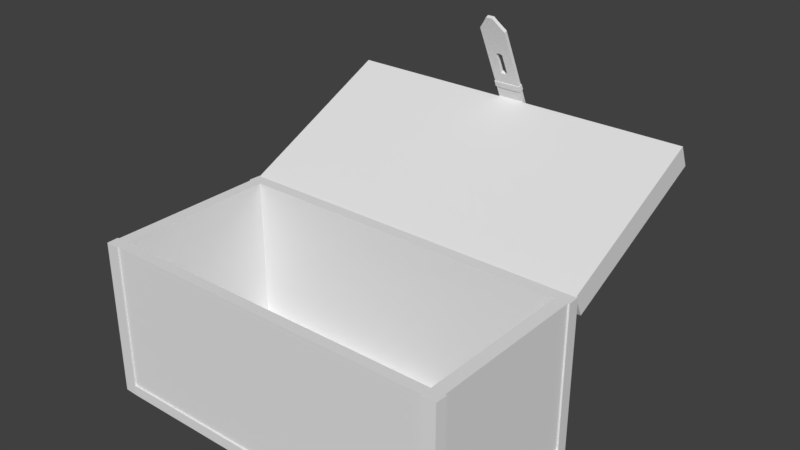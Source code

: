 # Source: YamashitaTreasure.blend  (saved by Blender 2.78.0; exported with 4.5.12 LTS)
import bpy
from mathutils import Matrix  # noqa: F401  (used for matrix-valued properties, if any)

bpy.ops.wm.read_factory_settings(use_empty=True)
scene = bpy.context.scene
scene.name = 'Scene'

# ---- collections
col_collection_1 = bpy.data.collections.new('Collection 1'); scene.collection.children.link(col_collection_1)

# ---- materials (node trees are filled in below, after node groups)
mat_material = bpy.data.materials.new('Material')
mat_material.alpha_threshold = 0.0
mat_material.use_transparent_shadow = False
mat_material.roughness = 0.5
mat_material.line_color = (0.0, 0.0, 0.0, 1.0)

# ---- material node trees

# ---- world
world_world = bpy.data.worlds.new('World'); scene.world = world_world
world_world.color = (0.05088, 0.05088, 0.05088)
world_world.use_sun_shadow = False
world_world.sun_shadow_jitter_overblur = 0.0
world_world.cycles.sampling_method = 'MANUAL'

# ---- meshes
me_cube_002 = bpy.data.meshes.new('Cube.002')
me_cube_002.from_pydata([(-0.298, -2.135, 6.222), (0.3064, -2.135, 6.222), (-0.298, -2.135, 8.222), (0.3064, -2.135, 8.222), (0.004186, -2.135, 5.915), (0.004186, -2.135, 8.222), (-0.298, -2.135, 7.81), (0.3064, -2.135, 7.81), (0.004186, -2.135, 7.81), (-0.298, -2.135, 7.666), (0.3064, -2.135, 7.666), (0.004186, -2.135, 7.666), (0.1553, -2.135, 6.026), (0.1553, -2.135, 8.222), (0.1553, -2.135, 7.81), (0.1553, -2.135, 7.666), (-0.1469, -2.135, 8.222), (-0.1469, -2.135, 6.026), (-0.1469, -2.135, 7.81), (-0.1469, -2.135, 7.666), (-0.07136, -2.135, 5.915), (-0.07136, -2.135, 8.222), (-0.07136, -2.135, 7.81), (-0.07136, -2.135, 7.666), (0.07974, -2.135, 8.222), (0.07974, -2.135, 7.81), (0.07974, -2.135, 7.666), (0.07974, -2.135, 5.915), (-0.298, -2.135, 7.383), (0.3064, -2.135, 7.383), (0.004186, -2.135, 7.41), (0.1553, -2.135, 7.383), (-0.1469, -2.135, 7.383), (-0.07136, -2.135, 7.383), (0.07974, -2.135, 7.383), (-0.298, -2.135, 6.868), (0.3064, -2.135, 6.868), (0.004186, -2.135, 6.835), (0.1553, -2.135, 6.868), (-0.1469, -2.135, 6.868), (-0.07136, -2.135, 6.868), (0.07974, -2.135, 6.868), (-0.298, -2.211, 6.222), (0.3064, -2.211, 6.222), (-0.298, -2.211, 8.222), (0.3064, -2.211, 8.222), (0.004186, -2.211, 5.915), (0.004186, -2.211, 8.222), (-0.298, -2.211, 7.81), (0.3064, -2.211, 7.81), (0.004186, -2.211, 7.81), (-0.298, -2.211, 7.666), (0.3064, -2.211, 7.666), (0.004186, -2.211, 7.666), (0.1553, -2.211, 6.026), (0.1553, -2.211, 8.222), (0.1553, -2.211, 7.81), (0.1553, -2.211, 7.666), (-0.1469, -2.211, 8.222), (-0.1469, -2.211, 6.026), (-0.1469, -2.211, 7.81), (-0.1469, -2.211, 7.666), (-0.07136, -2.211, 5.915), (-0.07136, -2.211, 8.222), (-0.07136, -2.211, 7.81), (-0.07136, -2.211, 7.666), (0.07974, -2.211, 8.222), (0.07974, -2.211, 7.81), (0.07974, -2.211, 7.666), (0.07974, -2.211, 5.915), (-0.298, -2.211, 7.383), (0.3064, -2.211, 7.383), (0.004186, -2.211, 7.41), (0.1553, -2.211, 7.383), (-0.1469, -2.211, 7.383), (-0.07136, -2.211, 7.383), (0.07974, -2.211, 7.383), (-0.298, -2.211, 6.868), (0.3064, -2.211, 6.868), (0.004186, -2.211, 6.835), (0.1553, -2.211, 6.868), (-0.1469, -2.211, 6.868), (-0.07136, -2.211, 6.868), (0.07974, -2.211, 6.868), (0.3192, -2.122, 7.666), (0.3192, -2.122, 7.81), (0.004186, -2.117, 7.666), (0.004186, -2.117, 7.81), (-0.1469, -2.117, 7.81), (-0.3108, -2.122, 7.81), (0.07974, -2.117, 7.81), (-0.3108, -2.122, 7.666), (0.07974, -2.117, 7.666), (-0.1469, -2.117, 7.666), (0.1553, -2.117, 7.81), (0.1553, -2.117, 7.666), (-0.07136, -2.117, 7.81), (-0.07136, -2.117, 7.666), (0.3192, -2.224, 7.666), (0.3192, -2.224, 7.81), (0.004186, -2.23, 7.666), (0.004186, -2.23, 7.81), (-0.1469, -2.23, 7.81), (-0.3108, -2.224, 7.81), (0.07974, -2.23, 7.81), (-0.3108, -2.224, 7.666), (0.07974, -2.23, 7.666), (-0.1469, -2.23, 7.666), (0.1553, -2.23, 7.81), (0.1553, -2.23, 7.666), (-0.07136, -2.23, 7.81), (-0.07136, -2.23, 7.666), (4.018, 1.894, 8.095), (4.018, -2.119, 8.095), (4.018, -1.892, 8.095), (4.018, 1.639, 8.095), (3.741, -1.892, 8.095), (3.741, 1.894, 8.095), (3.741, -2.119, 8.095), (3.741, 1.639, 8.095), (4.018, -1.892, 8.498), (4.018, -2.119, 8.498), (3.741, -1.892, 8.498), (4.018, 1.639, 8.498), (3.741, 1.894, 8.498), (3.741, -2.119, 8.498), (4.018, 1.894, 8.498), (3.741, 1.639, 8.498), (4.018, -1.892, 8.631), (4.018, -2.119, 8.631), (3.741, -1.892, 8.631), (4.018, 1.639, 8.631), (3.741, 1.894, 8.631), (3.741, -2.119, 8.631), (4.018, 1.894, 8.631), (3.741, 1.639, 8.631), (-4.018, 1.894, 8.095), (-4.018, -2.119, 8.095), (0.0, -1.892, 8.095), (-4.018, -1.892, 8.095), (0.0, 1.894, 8.095), (0.0, -2.119, 8.095), (-4.018, 1.639, 8.095), (0.0, 1.639, 8.095), (-3.741, -1.892, 8.095), (-3.741, 1.894, 8.095), (-3.741, -2.119, 8.095), (-3.741, 1.639, 8.095), (-4.018, -1.892, 8.498), (-4.018, -2.119, 8.498), (-3.741, -1.892, 8.498), (0.0, -1.892, 8.498), (0.0, -2.119, 8.498), (-4.018, 1.639, 8.498), (-3.741, 1.894, 8.498), (0.0, 1.894, 8.498), (-3.741, -2.119, 8.498), (0.0, 1.639, 8.498), (-4.018, 1.894, 8.498), (-3.741, 1.639, 8.498), (-4.018, -1.892, 8.631), (-4.018, -2.119, 8.631), (-3.741, -1.892, 8.631), (0.0, -1.892, 8.631), (0.0, -2.119, 8.631), (-4.018, 1.639, 8.631), (-3.741, 1.894, 8.631), (0.0, 1.894, 8.631), (-3.741, -2.119, 8.631), (0.0, 1.639, 8.631), (-4.018, 1.894, 8.631), (-3.741, 1.639, 8.631), (0.0, -2.119, 8.219), (3.741, -2.119, 8.219), (4.018, -2.119, 8.219), (4.018, -1.892, 8.219), (4.018, 1.639, 8.219), (4.018, 1.894, 8.219), (3.741, 1.894, 8.219), (0.0, 1.894, 8.219), (-3.741, -2.119, 8.219), (-4.018, -2.119, 8.219), (-4.018, -1.892, 8.219), (-4.018, 1.639, 8.219), (-4.018, 1.894, 8.219), (-3.741, 1.894, 8.219), (0.3057, -1.892, 8.095), (0.3057, 1.894, 8.095), (0.3057, -2.119, 8.095), (0.3057, 1.639, 8.095), (0.3057, -1.892, 8.498), (0.3057, 1.894, 8.498), (0.3057, -2.119, 8.498), (0.3057, 1.639, 8.498), (0.3057, -1.892, 8.631), (0.3057, 1.894, 8.631), (0.3057, -2.119, 8.631), (0.3057, 1.639, 8.631), (0.3057, 1.894, 8.219), (0.3057, -2.119, 8.219), (-0.2967, -1.892, 8.095), (-0.2967, 1.894, 8.095), (-0.2967, -2.119, 8.095), (-0.2967, 1.639, 8.095), (-0.2967, -1.892, 8.498), (-0.2967, 1.894, 8.498), (-0.2967, -2.119, 8.498), (-0.2967, 1.639, 8.498), (-0.2967, -1.892, 8.631), (-0.2967, 1.894, 8.631), (-0.2967, -2.119, 8.631), (-0.2967, 1.639, 8.631), (-0.2967, 1.894, 8.219), (-0.2967, -2.119, 8.219), (0.3064, -2.135, 8.093), (0.004186, -2.135, 8.093), (-0.298, -2.135, 8.093), (0.1553, -2.135, 8.093), (-0.1469, -2.135, 8.093), (-0.07136, -2.135, 8.093), (0.07974, -2.135, 8.093), (0.3064, -2.211, 8.093), (0.004186, -2.211, 8.093), (-0.298, -2.211, 8.093), (0.1553, -2.211, 8.093), (-0.1469, -2.211, 8.093), (-0.07136, -2.211, 8.093), (0.07974, -2.211, 8.093)], [], [(7, 49, 99, 85), (65, 53, 100, 111), (31, 15, 10, 29), (33, 23, 11, 30), (34, 26, 15, 31), (6, 18, 88, 89), (28, 9, 19, 32), (57, 52, 98, 109), (32, 19, 23, 33), (50, 64, 110, 101), (49, 56, 108, 99), (30, 11, 26, 34), (39, 32, 33, 40), (35, 28, 32, 39), (41, 34, 31, 38), (38, 31, 29, 36), (12, 38, 36, 1), (20, 40, 37, 4), (27, 41, 38, 12), (0, 35, 39, 17), (17, 39, 40, 20), (4, 37, 41, 27), (224, 221, 45, 55), (226, 222, 47, 63), (48, 6, 89, 103), (11, 23, 97, 86), (73, 71, 52, 57), (75, 72, 53, 65), (76, 73, 57, 68), (10, 15, 95, 84), (227, 224, 55, 66), (70, 74, 61, 51), (22, 8, 87, 96), (223, 225, 58, 44), (74, 75, 65, 61), (51, 61, 107, 105), (225, 226, 63, 58), (222, 227, 66, 47), (14, 7, 85, 94), (72, 76, 68, 53), (81, 82, 75, 74), (77, 81, 74, 70), (83, 80, 73, 76), (80, 78, 71, 73), (54, 43, 78, 80), (62, 46, 79, 82), (69, 54, 80, 83), (42, 59, 81, 77), (59, 62, 82, 81), (46, 69, 83, 79), (28, 35, 77, 70), (27, 12, 54, 69), (20, 4, 46, 62), (17, 20, 62, 59), (1, 36, 78, 43), (3, 13, 55, 45), (9, 28, 70, 51), (24, 5, 47, 66), (5, 21, 63, 47), (36, 29, 71, 78), (216, 6, 48, 223), (53, 68, 106, 100), (40, 33, 75, 82), (34, 41, 83, 76), (21, 16, 58, 63), (30, 34, 76, 72), (13, 24, 66, 55), (37, 40, 82, 79), (0, 17, 59, 42), (9, 51, 105, 91), (29, 10, 52, 71), (35, 0, 42, 77), (4, 27, 69, 46), (12, 1, 43, 54), (33, 30, 72, 75), (41, 37, 79, 83), (214, 3, 45, 221), (16, 2, 44, 58), (97, 96, 87, 86), (95, 94, 85, 84), (92, 90, 94, 95), (91, 89, 88, 93), (93, 88, 96, 97), (86, 87, 90, 92), (111, 100, 101, 110), (109, 98, 99, 108), (106, 109, 108, 104), (105, 107, 102, 103), (107, 111, 110, 102), (100, 106, 104, 101), (84, 85, 99, 98), (89, 91, 105, 103), (8, 25, 90, 87), (52, 10, 84, 98), (25, 14, 94, 90), (18, 22, 96, 88), (60, 48, 103, 102), (15, 26, 92, 95), (23, 19, 93, 97), (67, 50, 101, 104), (26, 11, 86, 92), (56, 67, 104, 108), (64, 60, 102, 110), (19, 9, 91, 93), (68, 57, 109, 106), (61, 65, 111, 107), (187, 189, 143, 140), (189, 186, 138, 143), (186, 188, 141, 138), (114, 113, 118, 116), (115, 114, 116, 119), (112, 115, 119, 117), (120, 123, 131, 128), (193, 157, 151, 190), (193, 127, 135, 197), (125, 121, 129, 133), (192, 125, 133, 196), (127, 122, 130, 135), (199, 192, 152, 172), (174, 121, 125, 173), (176, 123, 120, 175), (175, 120, 121, 174), (177, 126, 123, 176), (198, 191, 124, 178), (178, 124, 126, 177), (195, 167, 169, 197), (194, 163, 164, 196), (128, 130, 133, 129), (131, 135, 130, 128), (134, 132, 135, 131), (121, 120, 128, 129), (123, 126, 134, 131), (191, 155, 167, 195), (126, 124, 132, 134), (190, 151, 163, 194), (201, 140, 143, 203), (203, 143, 138, 200), (200, 138, 141, 202), (139, 144, 146, 137), (142, 147, 144, 139), (136, 145, 147, 142), (148, 160, 165, 153), (207, 204, 151, 157), (207, 211, 171, 159), (156, 168, 161, 149), (206, 210, 168, 156), (159, 171, 162, 150), (213, 172, 152, 206), (181, 180, 156, 149), (183, 182, 148, 153), (182, 181, 149, 148), (184, 183, 153, 158), (212, 185, 154, 205), (185, 184, 158, 154), (209, 211, 169, 167), (208, 210, 164, 163), (160, 161, 168, 162), (165, 160, 162, 171), (170, 165, 171, 166), (149, 161, 160, 148), (153, 165, 170, 158), (205, 209, 167, 155), (158, 170, 166, 154), (204, 208, 163, 151), (145, 136, 184, 185), (201, 145, 185, 212), (136, 142, 183, 184), (139, 137, 181, 182), (142, 139, 182, 183), (137, 146, 180, 181), (2, 216, 223, 44), (117, 178, 177, 112), (187, 198, 178, 117), (112, 177, 176, 115), (114, 175, 174, 113), (115, 176, 175, 114), (113, 174, 173, 118), (7, 214, 221, 49), (118, 173, 199, 188), (140, 179, 198, 187), (122, 190, 194, 130), (124, 191, 195, 132), (130, 194, 196, 133), (132, 195, 197, 135), (179, 155, 191, 198), (173, 125, 192, 199), (152, 192, 196, 164), (157, 193, 197, 169), (127, 193, 190, 122), (116, 118, 188, 186), (119, 116, 186, 189), (117, 119, 189, 187), (146, 202, 213, 180), (140, 201, 212, 179), (150, 162, 208, 204), (154, 166, 209, 205), (162, 168, 210, 208), (166, 171, 211, 209), (179, 212, 205, 155), (180, 213, 206, 156), (152, 164, 210, 206), (157, 169, 211, 207), (159, 150, 204, 207), (144, 200, 202, 146), (147, 203, 200, 144), (145, 201, 203, 147), (50, 67, 227, 222), (60, 64, 226, 225), (48, 60, 225, 223), (67, 56, 224, 227), (64, 50, 222, 226), (56, 49, 221, 224), (8, 215, 220, 25), (18, 218, 219, 22), (6, 216, 218, 18), (25, 220, 217, 14), (22, 219, 215, 8), (14, 217, 214, 7), (16, 21, 5, 24, 13, 3, 199, 172, 213, 2), (214, 188, 199, 3), (188, 214, 217, 220, 215, 219, 218, 216, 202, 141), (202, 216, 2, 213)])
_uv = me_cube_002.uv_layers.new(name='UVMap')
_uv.uv.foreach_set('vector', [0.5859, 0.5979, 0.5874, 0.6011, 0.587, 0.6021, 0.5852, 0.598, 0.7728, 0.5828, 0.7728, 0.5797, 0.7736, 0.5797, 0.7736, 0.5828, 0.5653, 0.5909, 0.5786, 0.5903, 0.5801, 0.5973, 0.5655, 0.5974, 0.5646, 0.5789, 0.5786, 0.5799, 0.5786, 0.5833, 0.5663, 0.5833, 0.5651, 0.5877, 0.5785, 0.5868, 0.5786, 0.5903, 0.5653, 0.5909, 0.5863, 0.5699, 0.5873, 0.5767, 0.5866, 0.5768, 0.5856, 0.5699, 0.5657, 0.5696, 0.5805, 0.569, 0.5787, 0.5765, 0.565, 0.5759, 0.7728, 0.5733, 0.773, 0.567, 0.7735, 0.5664, 0.7736, 0.5734, 0.565, 0.5759, 0.5787, 0.5765, 0.5786, 0.5799, 0.5646, 0.5789, 0.7804, 0.5797, 0.7804, 0.5828, 0.7796, 0.5828, 0.7796, 0.5797, 0.7802, 0.567, 0.7804, 0.5733, 0.7796, 0.5733, 0.7797, 0.5664, 0.5663, 0.5833, 0.5786, 0.5833, 0.5785, 0.5868, 0.5651, 0.5877, 0.5451, 0.5754, 0.565, 0.5759, 0.5646, 0.5789, 0.5452, 0.5784, 0.5447, 0.5689, 0.5657, 0.5696, 0.565, 0.5759, 0.5451, 0.5754, 0.5457, 0.5875, 0.5651, 0.5877, 0.5653, 0.5909, 0.5454, 0.5903, 0.5454, 0.5903, 0.5653, 0.5909, 0.5655, 0.5974, 0.5448, 0.597, 0.5088, 0.5891, 0.5454, 0.5903, 0.5448, 0.597, 0.5172, 0.5953, 0.5053, 0.5806, 0.5452, 0.5784, 0.5437, 0.583, 0.5051, 0.5833, 0.5054, 0.5858, 0.5457, 0.5875, 0.5454, 0.5903, 0.5088, 0.5891, 0.5176, 0.5707, 0.5447, 0.5689, 0.5451, 0.5754, 0.5087, 0.5773, 0.5087, 0.5773, 0.5451, 0.5754, 0.5452, 0.5784, 0.5053, 0.5806, 0.5051, 0.5833, 0.5437, 0.583, 0.5457, 0.5875, 0.5054, 0.5858, 0.7923, 0.5732, 0.7922, 0.5669, 0.7977, 0.5668, 0.7977, 0.5732, 0.7923, 0.5828, 0.7923, 0.5796, 0.7977, 0.5796, 0.7977, 0.5828, 0.5879, 0.566, 0.5863, 0.5699, 0.5856, 0.5699, 0.5876, 0.5653, 0.5786, 0.5833, 0.5786, 0.5799, 0.5794, 0.5799, 0.5794, 0.5834, 0.761, 0.5733, 0.761, 0.5669, 0.773, 0.567, 0.7728, 0.5733, 0.761, 0.5829, 0.7621, 0.5797, 0.7728, 0.5797, 0.7728, 0.5828, 0.761, 0.5765, 0.761, 0.5733, 0.7728, 0.5733, 0.7728, 0.5765, 0.5801, 0.5973, 0.5786, 0.5903, 0.5793, 0.5903, 0.5808, 0.5974, 0.7923, 0.5764, 0.7923, 0.5732, 0.7977, 0.5732, 0.7977, 0.5764, 0.761, 0.5925, 0.761, 0.5861, 0.7729, 0.586, 0.773, 0.5924, 0.5872, 0.5801, 0.5872, 0.5835, 0.5864, 0.5835, 0.5864, 0.5801, 0.7923, 0.5924, 0.7923, 0.586, 0.7977, 0.586, 0.7977, 0.5924, 0.761, 0.5861, 0.761, 0.5829, 0.7728, 0.5828, 0.7729, 0.586, 0.773, 0.5924, 0.7729, 0.586, 0.7736, 0.586, 0.7735, 0.5929, 0.7923, 0.586, 0.7923, 0.5828, 0.7977, 0.5828, 0.7977, 0.586, 0.7923, 0.5796, 0.7923, 0.5764, 0.7977, 0.5764, 0.7977, 0.5796, 0.5873, 0.5903, 0.5859, 0.5979, 0.5852, 0.598, 0.5865, 0.5903, 0.7621, 0.5797, 0.761, 0.5765, 0.7728, 0.5765, 0.7728, 0.5797, 0.7392, 0.5861, 0.7392, 0.5829, 0.761, 0.5829, 0.761, 0.5861, 0.7392, 0.5925, 0.7392, 0.5861, 0.761, 0.5861, 0.761, 0.5925, 0.7392, 0.5765, 0.7392, 0.5733, 0.761, 0.5733, 0.761, 0.5765, 0.7392, 0.5733, 0.7391, 0.567, 0.761, 0.5669, 0.761, 0.5733, 0.7035, 0.5734, 0.7118, 0.567, 0.7391, 0.567, 0.7392, 0.5733, 0.6989, 0.583, 0.6989, 0.5798, 0.7378, 0.5797, 0.7392, 0.5829, 0.6989, 0.5766, 0.7035, 0.5734, 0.7392, 0.5733, 0.7392, 0.5765, 0.7119, 0.5926, 0.7036, 0.5862, 0.7392, 0.5861, 0.7392, 0.5925, 0.7036, 0.5862, 0.6989, 0.583, 0.7392, 0.5829, 0.7392, 0.5861, 0.6989, 0.5798, 0.6989, 0.5766, 0.7392, 0.5765, 0.7378, 0.5797, 0.5657, 0.5696, 0.5447, 0.5689, 0.5446, 0.5655, 0.5657, 0.5662, 0.5054, 0.5858, 0.5088, 0.5891, 0.5066, 0.5917, 0.5026, 0.5872, 0.5053, 0.5806, 0.5051, 0.5833, 0.5017, 0.5834, 0.5022, 0.5797, 0.5087, 0.5773, 0.5053, 0.5806, 0.5022, 0.5797, 0.5062, 0.5746, 0.5172, 0.5953, 0.5448, 0.597, 0.5447, 0.6002, 0.5161, 0.5985, 0.6048, 0.5942, 0.6057, 0.5896, 0.6088, 0.5903, 0.607, 0.5963, 0.5805, 0.569, 0.5657, 0.5696, 0.5657, 0.5662, 0.5791, 0.5654, 0.6062, 0.5865, 0.6068, 0.5835, 0.61, 0.5835, 0.6095, 0.587, 0.6068, 0.5835, 0.6063, 0.5803, 0.6098, 0.5799, 0.61, 0.5835, 0.5448, 0.597, 0.5655, 0.5974, 0.5655, 0.6004, 0.5447, 0.6002, 0.6004, 0.5712, 0.5863, 0.5699, 0.5879, 0.566, 0.6013, 0.5681, 0.7728, 0.5797, 0.7728, 0.5765, 0.7736, 0.5765, 0.7736, 0.5797, 0.5452, 0.5784, 0.5646, 0.5789, 0.5622, 0.5815, 0.5481, 0.5806, 0.5651, 0.5877, 0.5457, 0.5875, 0.548, 0.5849, 0.5621, 0.5855, 0.6063, 0.5803, 0.6059, 0.577, 0.6092, 0.5764, 0.6098, 0.5799, 0.5663, 0.5833, 0.5651, 0.5877, 0.5621, 0.5855, 0.563, 0.5835, 0.6057, 0.5896, 0.6062, 0.5865, 0.6095, 0.587, 0.6088, 0.5903, 0.5437, 0.583, 0.5452, 0.5784, 0.5481, 0.5806, 0.5472, 0.5827, 0.5176, 0.5707, 0.5087, 0.5773, 0.5062, 0.5746, 0.5163, 0.5675, 0.5805, 0.569, 0.5791, 0.5654, 0.5796, 0.5644, 0.5812, 0.569, 0.5655, 0.5974, 0.5801, 0.5973, 0.5788, 0.6014, 0.5655, 0.6004, 0.5447, 0.5689, 0.5176, 0.5707, 0.5163, 0.5675, 0.5446, 0.5655, 0.5051, 0.5833, 0.5054, 0.5858, 0.5026, 0.5872, 0.5017, 0.5834, 0.5088, 0.5891, 0.5172, 0.5953, 0.5161, 0.5985, 0.5066, 0.5917, 0.5646, 0.5789, 0.5663, 0.5833, 0.563, 0.5835, 0.5622, 0.5815, 0.5457, 0.5875, 0.5437, 0.583, 0.5472, 0.5827, 0.548, 0.5849, 0.6003, 0.5952, 0.6048, 0.5942, 0.607, 0.5963, 0.6012, 0.5987, 0.6059, 0.577, 0.6049, 0.5721, 0.6068, 0.5699, 0.6092, 0.5764, 0.5794, 0.5799, 0.5864, 0.5801, 0.5864, 0.5835, 0.5794, 0.5834, 0.5793, 0.5903, 0.5865, 0.5903, 0.5852, 0.598, 0.5808, 0.5974, 0.5794, 0.5868, 0.5864, 0.5869, 0.5865, 0.5903, 0.5793, 0.5903, 0.5812, 0.569, 0.5856, 0.5699, 0.5866, 0.5768, 0.5795, 0.5765, 0.5795, 0.5765, 0.5866, 0.5768, 0.5864, 0.5801, 0.5794, 0.5799, 0.5794, 0.5834, 0.5864, 0.5835, 0.5864, 0.5869, 0.5794, 0.5868, 0.7736, 0.5828, 0.7736, 0.5797, 0.7796, 0.5797, 0.7796, 0.5828, 0.7736, 0.5734, 0.7735, 0.5664, 0.7797, 0.5664, 0.7796, 0.5733, 0.7736, 0.5765, 0.7736, 0.5734, 0.7796, 0.5733, 0.7796, 0.5765, 0.7735, 0.5929, 0.7736, 0.586, 0.7796, 0.586, 0.7797, 0.5929, 0.7736, 0.586, 0.7736, 0.5828, 0.7796, 0.5828, 0.7796, 0.586, 0.7736, 0.5797, 0.7736, 0.5765, 0.7796, 0.5765, 0.7796, 0.5797, 0.5808, 0.5974, 0.5852, 0.598, 0.587, 0.6021, 0.5791, 0.6021, 0.5856, 0.5699, 0.5812, 0.569, 0.5796, 0.5644, 0.5876, 0.5653, 0.5872, 0.5835, 0.5872, 0.5869, 0.5864, 0.5869, 0.5864, 0.5835, 0.5788, 0.6014, 0.5801, 0.5973, 0.5808, 0.5974, 0.5791, 0.6021, 0.5872, 0.5869, 0.5873, 0.5903, 0.5865, 0.5903, 0.5864, 0.5869, 0.5873, 0.5767, 0.5872, 0.5801, 0.5864, 0.5801, 0.5866, 0.5768, 0.7804, 0.586, 0.7803, 0.5924, 0.7797, 0.5929, 0.7796, 0.586, 0.5786, 0.5903, 0.5785, 0.5868, 0.5794, 0.5868, 0.5793, 0.5903, 0.5786, 0.5799, 0.5787, 0.5765, 0.5795, 0.5765, 0.5794, 0.5799, 0.7804, 0.5765, 0.7804, 0.5797, 0.7796, 0.5797, 0.7796, 0.5765, 0.5785, 0.5868, 0.5786, 0.5833, 0.5794, 0.5834, 0.5794, 0.5868, 0.7804, 0.5733, 0.7804, 0.5765, 0.7796, 0.5765, 0.7796, 0.5733, 0.7804, 0.5828, 0.7804, 0.586, 0.7796, 0.586, 0.7796, 0.5828, 0.5787, 0.5765, 0.5805, 0.569, 0.5812, 0.569, 0.5795, 0.5765, 0.7728, 0.5765, 0.7728, 0.5733, 0.7736, 0.5734, 0.7736, 0.5765, 0.7729, 0.586, 0.7728, 0.5828, 0.7736, 0.5828, 0.7736, 0.586, 0.2825, 0.7834, 0.2932, 0.7833, 0.2933, 0.7962, 0.2825, 0.7963, 0.2932, 0.7833, 0.4424, 0.7825, 0.4424, 0.7954, 0.2933, 0.7962, 0.4424, 0.7825, 0.452, 0.7825, 0.452, 0.7954, 0.4424, 0.7954, 0.4415, 0.6257, 0.4511, 0.6257, 0.4512, 0.6374, 0.4416, 0.6374, 0.2924, 0.6265, 0.4415, 0.6257, 0.4416, 0.6374, 0.2924, 0.6382, 0.2816, 0.6266, 0.2924, 0.6265, 0.2924, 0.6382, 0.2817, 0.6383, 0.8004, 0.7575, 0.6522, 0.7572, 0.6523, 0.7519, 0.8004, 0.7518, 0.2616, 0.7593, 0.2616, 0.7722, 0.1124, 0.7722, 0.1124, 0.7593, 0.7692, 0.901, 0.9151, 0.901, 0.9151, 0.9067, 0.7692, 0.9067, 0.9211, 0.8446, 0.931, 0.8452, 0.93, 0.8493, 0.9211, 0.8497, 0.7762, 0.8448, 0.9211, 0.8446, 0.9211, 0.8497, 0.7762, 0.8504, 0.6494, 0.7347, 0.8004, 0.7343, 0.8004, 0.74, 0.6495, 0.7404, 0.7762, 0.8329, 0.7762, 0.8448, 0.7631, 0.8448, 0.7631, 0.8329, 0.9336, 0.8349, 0.931, 0.8452, 0.9211, 0.8446, 0.9221, 0.8331, 0.6507, 0.769, 0.6522, 0.7572, 0.8004, 0.7575, 0.8004, 0.7694, 0.9431, 0.8374, 0.9395, 0.8495, 0.931, 0.8452, 0.9336, 0.8349, 0.6397, 0.7668, 0.6429, 0.7566, 0.6522, 0.7572, 0.6507, 0.769, 0.7692, 0.935, 0.7692, 0.9232, 0.9151, 0.9232, 0.9151, 0.935, 0.6278, 0.7625, 0.6328, 0.7498, 0.6429, 0.7566, 0.6397, 0.7668, 0.7692, 0.9175, 0.7562, 0.9175, 0.7562, 0.9067, 0.7692, 0.9067, 0.7762, 0.8601, 0.7631, 0.8601, 0.7631, 0.8504, 0.7762, 0.8504, 0.9354, 0.855, 0.9232, 0.8599, 0.9211, 0.8497, 0.93, 0.8493, 0.6523, 0.7519, 0.6495, 0.7404, 0.8004, 0.74, 0.8004, 0.7518, 0.6441, 0.7526, 0.638, 0.7443, 0.6495, 0.7404, 0.6523, 0.7519, 0.931, 0.8452, 0.9395, 0.8495, 0.9354, 0.855, 0.93, 0.8493, 0.6522, 0.7572, 0.6429, 0.7566, 0.6441, 0.7526, 0.6523, 0.7519, 0.7692, 0.9232, 0.7562, 0.9232, 0.7562, 0.9175, 0.7692, 0.9175, 0.6429, 0.7566, 0.6328, 0.7498, 0.638, 0.7443, 0.6441, 0.7526, 0.7762, 0.8658, 0.7631, 0.8658, 0.7631, 0.8601, 0.7762, 0.8601, 0.2826, 0.8088, 0.2825, 0.7963, 0.2933, 0.7962, 0.2934, 0.8088, 0.2934, 0.8088, 0.2933, 0.7962, 0.4424, 0.7954, 0.4425, 0.808, 0.4425, 0.808, 0.4424, 0.7954, 0.452, 0.7954, 0.4521, 0.8079, 0.4434, 0.9651, 0.4433, 0.9534, 0.4529, 0.9534, 0.453, 0.9651, 0.2942, 0.9659, 0.2942, 0.9542, 0.4433, 0.9534, 0.4434, 0.9651, 0.2835, 0.966, 0.2834, 0.9543, 0.2942, 0.9542, 0.2942, 0.9659, 0.635, 0.6757, 0.6349, 0.6701, 0.784, 0.6674, 0.7841, 0.673, 0.2616, 0.7847, 0.1124, 0.7847, 0.1124, 0.7722, 0.2616, 0.7722, 0.7436, 0.901, 0.7436, 0.9067, 0.5972, 0.907, 0.5972, 0.9013, 0.6051, 0.8446, 0.6052, 0.8498, 0.5963, 0.8493, 0.5953, 0.8452, 0.7505, 0.8448, 0.7505, 0.8504, 0.6052, 0.8498, 0.6051, 0.8446, 0.7837, 0.65, 0.7838, 0.6557, 0.6347, 0.6584, 0.6346, 0.6527, 0.7505, 0.8329, 0.7631, 0.8329, 0.7631, 0.8448, 0.7505, 0.8448, 0.5926, 0.8349, 0.6042, 0.8331, 0.6051, 0.8446, 0.5953, 0.8452, 0.7844, 0.6848, 0.6353, 0.6875, 0.635, 0.6757, 0.7841, 0.673, 0.5832, 0.8374, 0.5926, 0.8349, 0.5953, 0.8452, 0.5868, 0.8495, 0.5862, 0.9322, 0.575, 0.9279, 0.5812, 0.9158, 0.5894, 0.9219, 0.7436, 0.935, 0.5979, 0.9345, 0.5995, 0.9231, 0.7436, 0.9231, 0.5979, 0.9345, 0.5862, 0.9322, 0.5894, 0.9219, 0.5995, 0.9231, 0.7436, 0.9175, 0.7436, 0.9067, 0.7562, 0.9067, 0.7562, 0.9175, 0.7505, 0.8601, 0.7505, 0.8504, 0.7631, 0.8504, 0.7631, 0.8601, 0.5908, 0.855, 0.5963, 0.8493, 0.6052, 0.8498, 0.6031, 0.8599, 0.784, 0.6674, 0.6349, 0.6701, 0.6347, 0.6584, 0.7838, 0.6557, 0.5912, 0.9184, 0.5852, 0.9111, 0.5972, 0.907, 0.5995, 0.9173, 0.5953, 0.8452, 0.5963, 0.8493, 0.5908, 0.855, 0.5868, 0.8495, 0.5812, 0.9158, 0.5852, 0.9111, 0.5912, 0.9184, 0.5894, 0.9219, 0.7436, 0.9231, 0.7436, 0.9175, 0.7562, 0.9175, 0.7562, 0.9232, 0.5894, 0.9219, 0.5912, 0.9184, 0.5995, 0.9173, 0.5995, 0.9231, 0.7505, 0.8658, 0.7505, 0.8601, 0.7631, 0.8601, 0.7631, 0.8658, 0.5974, 0.9399, 0.5847, 0.9377, 0.5862, 0.9322, 0.5979, 0.9345, 0.7436, 0.9403, 0.5974, 0.9399, 0.5979, 0.9345, 0.7436, 0.935, 0.5847, 0.9377, 0.573, 0.9336, 0.575, 0.9279, 0.5862, 0.9322, 0.5818, 0.8321, 0.5915, 0.8296, 0.5926, 0.8349, 0.5832, 0.8374, 0.7845, 0.6901, 0.6353, 0.6928, 0.6353, 0.6875, 0.7844, 0.6848, 0.5915, 0.8296, 0.6037, 0.8278, 0.6042, 0.8331, 0.5926, 0.8349, 0.6049, 0.5721, 0.6004, 0.5712, 0.6013, 0.5681, 0.6068, 0.5699, 0.6258, 0.768, 0.6278, 0.7625, 0.6397, 0.7668, 0.6382, 0.7723, 0.7692, 0.9403, 0.7692, 0.935, 0.9151, 0.935, 0.9151, 0.9403, 0.6382, 0.7723, 0.6397, 0.7668, 0.6507, 0.769, 0.65, 0.7745, 0.9445, 0.8321, 0.9431, 0.8374, 0.9336, 0.8349, 0.9347, 0.8296, 0.65, 0.7745, 0.6507, 0.769, 0.8004, 0.7694, 0.8004, 0.7747, 0.9347, 0.8296, 0.9336, 0.8349, 0.9221, 0.8331, 0.9226, 0.8277, 0.5859, 0.5979, 0.6003, 0.5952, 0.6012, 0.5987, 0.5874, 0.6011, 0.9226, 0.8277, 0.9221, 0.8331, 0.7762, 0.8329, 0.7762, 0.8276, 0.7562, 0.9403, 0.7562, 0.935, 0.7692, 0.935, 0.7692, 0.9403, 0.9232, 0.8656, 0.7762, 0.8658, 0.7762, 0.8601, 0.9232, 0.8599, 0.9151, 0.9232, 0.7692, 0.9232, 0.7692, 0.9175, 0.9151, 0.9175, 0.9232, 0.8599, 0.7762, 0.8601, 0.7762, 0.8504, 0.9211, 0.8497, 0.9151, 0.9175, 0.7692, 0.9175, 0.7692, 0.9067, 0.9151, 0.9067, 0.7562, 0.935, 0.7562, 0.9232, 0.7692, 0.9232, 0.7692, 0.935, 0.9221, 0.8331, 0.9211, 0.8446, 0.7762, 0.8448, 0.7762, 0.8329, 0.7631, 0.8448, 0.7762, 0.8448, 0.7762, 0.8504, 0.7631, 0.8504, 0.7562, 0.901, 0.7692, 0.901, 0.7692, 0.9067, 0.7562, 0.9067, 0.2616, 0.6142, 0.2616, 0.7593, 0.1124, 0.7593, 0.1124, 0.6142, 0.4416, 0.6374, 0.4512, 0.6374, 0.452, 0.7825, 0.4424, 0.7825, 0.2924, 0.6382, 0.4416, 0.6374, 0.4424, 0.7825, 0.2932, 0.7833, 0.2817, 0.6383, 0.2924, 0.6382, 0.2932, 0.7833, 0.2825, 0.7834, 0.6037, 0.8278, 0.7505, 0.8276, 0.7505, 0.8329, 0.6042, 0.8331, 0.7562, 0.9403, 0.7436, 0.9403, 0.7436, 0.935, 0.7562, 0.935, 0.6031, 0.8656, 0.6031, 0.8599, 0.7505, 0.8601, 0.7505, 0.8658, 0.5995, 0.9231, 0.5995, 0.9173, 0.7436, 0.9175, 0.7436, 0.9231, 0.6031, 0.8599, 0.6052, 0.8498, 0.7505, 0.8504, 0.7505, 0.8601, 0.5995, 0.9173, 0.5972, 0.907, 0.7436, 0.9067, 0.7436, 0.9175, 0.7562, 0.935, 0.7436, 0.935, 0.7436, 0.9231, 0.7562, 0.9232, 0.6042, 0.8331, 0.7505, 0.8329, 0.7505, 0.8448, 0.6051, 0.8446, 0.7631, 0.8448, 0.7631, 0.8504, 0.7505, 0.8504, 0.7505, 0.8448, 0.7562, 0.901, 0.7562, 0.9067, 0.7436, 0.9067, 0.7436, 0.901, 0.2616, 0.9302, 0.1124, 0.9302, 0.1124, 0.7847, 0.2616, 0.7847, 0.4433, 0.9534, 0.4425, 0.808, 0.4521, 0.8079, 0.4529, 0.9534, 0.2942, 0.9542, 0.2934, 0.8088, 0.4425, 0.808, 0.4433, 0.9534, 0.2834, 0.9543, 0.2826, 0.8088, 0.2934, 0.8088, 0.2942, 0.9542, 0.7804, 0.5797, 0.7804, 0.5765, 0.7923, 0.5764, 0.7923, 0.5796, 0.7804, 0.586, 0.7804, 0.5828, 0.7923, 0.5828, 0.7923, 0.586, 0.7803, 0.5924, 0.7804, 0.586, 0.7923, 0.586, 0.7923, 0.5924, 0.7804, 0.5765, 0.7804, 0.5733, 0.7923, 0.5732, 0.7923, 0.5764, 0.7804, 0.5828, 0.7804, 0.5797, 0.7923, 0.5796, 0.7923, 0.5828, 0.7804, 0.5733, 0.7802, 0.567, 0.7922, 0.5669, 0.7923, 0.5732, 0.5872, 0.5835, 0.5991, 0.5836, 0.5994, 0.5867, 0.5872, 0.5869, 0.5873, 0.5767, 0.5996, 0.5771, 0.5994, 0.5803, 0.5872, 0.5801, 0.5863, 0.5699, 0.6004, 0.5712, 0.5996, 0.5771, 0.5873, 0.5767, 0.5872, 0.5869, 0.5994, 0.5867, 0.5997, 0.5897, 0.5873, 0.5903, 0.5872, 0.5801, 0.5994, 0.5803, 0.5991, 0.5836, 0.5872, 0.5835, 0.5873, 0.5903, 0.5997, 0.5897, 0.6003, 0.5952, 0.5859, 0.5979, 0.6059, 0.577, 0.6063, 0.5803, 0.6068, 0.5835, 0.6062, 0.5865, 0.6057, 0.5896, 0.6048, 0.5942, 0.6044, 0.5939, 0.606, 0.5833, 0.6045, 0.5724, 0.6049, 0.5721, 0.6003, 0.5952, 0.6008, 0.5944, 0.6044, 0.5939, 0.6048, 0.5942, 0.6008, 0.5944, 0.6003, 0.5952, 0.5997, 0.5897, 0.5994, 0.5867, 0.5991, 0.5836, 0.5994, 0.5803, 0.5996, 0.5771, 0.6004, 0.5712, 0.6009, 0.572, 0.5998, 0.5834, 0.6009, 0.572, 0.6004, 0.5712, 0.6049, 0.5721, 0.6045, 0.5724])
me_cube_002.materials.append(mat_material)
me_cube_002.use_remesh_preserve_volume = False
me_cube_002.use_remesh_preserve_attributes = False
me_cube_002.use_mirror_vertex_groups = False
me_cube_002.update()
me_cube = bpy.data.meshes.new('Cube')
me_cube.from_pydata([(4.018, 1.894, -2.37), (4.018, -2.119, -2.37), (4.018, -1.892, -2.134), (4.018, -1.892, -2.37), (4.018, 1.639, -2.134), (4.018, 1.639, -2.37), (3.741, -1.892, -2.134), (3.741, -1.892, -2.37), (3.741, 1.894, -2.37), (3.741, -2.119, -2.37), (3.741, 1.894, -2.134), (3.741, -2.119, -2.134), (3.741, 1.639, -2.37), (3.741, 1.639, -2.134), (3.741, -1.892, 1.077), (4.018, -1.892, 1.077), (4.018, -2.119, 1.077), (4.018, 1.639, 1.077), (3.741, 1.894, 1.077), (3.741, -2.119, 1.077), (4.018, 1.894, 1.077), (3.741, 1.639, 1.077), (4.054, -1.889, -2.37), (4.044, -2.144, -2.37), (4.044, 1.919, -2.37), (4.044, 1.919, -2.134), (4.054, -1.887, -2.134), (4.044, -2.144, -2.134), (4.054, 1.635, -2.134), (4.054, 1.636, -2.37), (3.738, 1.93, -2.37), (3.738, -2.155, -2.37), (3.737, 1.93, -2.134), (3.737, -2.155, -2.134), (3.735, -2.155, 1.077), (4.055, -1.885, 1.077), (4.044, -2.144, 1.077), (4.044, 1.919, 1.077), (4.055, 1.632, 1.077), (3.735, 1.93, 1.077), (-4.018, 1.894, -2.37), (-4.018, -2.119, -2.37), (0.0, -1.892, -2.37), (0.0, -1.892, -2.134), (-4.018, -1.892, -2.134), (-4.018, -1.892, -2.37), (0.0, 1.894, -2.37), (0.0, -2.119, -2.37), (0.0, 1.894, -2.134), (0.0, -2.119, -2.134), (0.0, 1.639, -2.134), (-4.018, 1.639, -2.134), (-4.018, 1.639, -2.37), (0.0, 1.639, -2.37), (-3.741, -1.892, -2.134), (-3.741, -1.892, -2.37), (-3.741, 1.894, -2.37), (-3.741, -2.119, -2.37), (-3.741, 1.894, -2.134), (-3.741, -2.119, -2.134), (-3.741, 1.639, -2.37), (-3.741, 1.639, -2.134), (0.0, 1.894, 1.077), (0.0, 1.639, 1.077), (-3.741, -1.892, 1.077), (-4.018, -1.892, 1.077), (-4.018, -2.119, 1.077), (-4.018, 1.639, 1.077), (-3.741, 1.894, 1.077), (-3.741, -2.119, 1.077), (0.0, -2.119, 1.077), (0.0, -1.892, 1.077), (-4.018, 1.894, 1.077), (-3.741, 1.639, 1.077), (-4.054, -1.889, -2.37), (-4.044, -2.144, -2.37), (-4.044, 1.919, -2.37), (-4.044, 1.919, -2.134), (-4.054, -1.887, -2.134), (-4.044, -2.144, -2.134), (-4.054, 1.635, -2.134), (-4.054, 1.636, -2.37), (-3.738, 1.93, -2.37), (0.0, 1.93, -2.37), (-3.738, -2.155, -2.37), (0.0, -2.155, -2.37), (-3.737, 1.93, -2.134), (0.0, 1.93, -2.134), (-3.737, -2.155, -2.134), (0.0, -2.155, -2.134), (-3.735, -2.155, 1.077), (-4.055, -1.885, 1.077), (-4.044, -2.144, 1.077), (-4.044, 1.919, 1.077), (-4.055, 1.632, 1.077), (-3.735, 1.93, 1.077)], [], [(0, 8, 30, 24), (8, 12, 53, 46), (8, 46, 83, 30), (3, 5, 29, 22), (13, 50, 43, 6), (12, 7, 42, 53), (20, 17, 38, 37), (19, 11, 33, 34), (50, 13, 21, 63), (7, 9, 47, 42), (2, 15, 35, 26), (3, 1, 9, 7), (6, 43, 71, 14), (4, 2, 26, 28), (17, 4, 28, 38), (5, 3, 7, 12), (13, 6, 14, 21), (0, 5, 12, 8), (49, 11, 19, 70), (18, 62, 63, 21), (14, 71, 70, 19), (15, 14, 19, 16), (17, 21, 14, 15), (20, 18, 21, 17), (1, 3, 22, 23), (2, 4, 17, 15), (11, 49, 89, 33), (10, 48, 62, 18), (16, 19, 34, 36), (25, 32, 39, 37), (22, 26, 27, 23), (29, 28, 26, 22), (32, 30, 83, 87), (31, 33, 89, 85), (24, 25, 28, 29), (23, 27, 33, 31), (25, 24, 30, 32), (28, 25, 37, 38), (33, 27, 36, 34), (27, 26, 35, 36), (5, 0, 24, 29), (47, 9, 31, 85), (9, 1, 23, 31), (15, 16, 36, 35), (18, 20, 37, 39), (48, 10, 32, 87), (10, 18, 39, 32), (40, 76, 82, 56), (56, 46, 53, 60), (56, 82, 83, 46), (45, 74, 81, 52), (61, 54, 43, 50), (60, 53, 42, 55), (72, 93, 94, 67), (69, 90, 88, 59), (50, 63, 73, 61), (55, 42, 47, 57), (44, 78, 91, 65), (45, 55, 57, 41), (54, 64, 71, 43), (51, 80, 78, 44), (67, 94, 80, 51), (52, 60, 55, 45), (61, 73, 64, 54), (40, 56, 60, 52), (49, 70, 69, 59), (68, 73, 63, 62), (64, 69, 70, 71), (65, 66, 69, 64), (67, 65, 64, 73), (72, 67, 73, 68), (41, 75, 74, 45), (44, 65, 67, 51), (59, 88, 89, 49), (58, 68, 62, 48), (66, 92, 90, 69), (77, 93, 95, 86), (74, 75, 79, 78), (81, 74, 78, 80), (86, 87, 83, 82), (84, 85, 89, 88), (76, 81, 80, 77), (75, 84, 88, 79), (77, 86, 82, 76), (80, 94, 93, 77), (88, 90, 92, 79), (79, 92, 91, 78), (52, 81, 76, 40), (47, 85, 84, 57), (57, 84, 75, 41), (65, 91, 92, 66), (68, 95, 93, 72), (48, 87, 86, 58), (58, 86, 95, 68)])
_uv = me_cube.uv_layers.new(name='UVMap')
_uv.uv.foreach_set('vector', [0.9614, 0.05704, 0.9526, 0.05753, 0.9524, 0.05622, 0.9623, 0.0562, 0.9526, 0.05753, 0.953, 0.06487, 0.8582, 0.06623, 0.8582, 0.05978, 0.9526, 0.05753, 0.8582, 0.05978, 0.8582, 0.05813, 0.9524, 0.05622, 0.9619, 0.1568, 0.9612, 0.06522, 0.9626, 0.06535, 0.9633, 0.1567, 0.2986, 0.4419, 0.2012, 0.4419, 0.2012, 0.35, 0.2986, 0.35, 0.953, 0.06487, 0.9537, 0.1573, 0.8582, 0.1556, 0.8582, 0.06623, 0.9414, 0.2596, 0.9461, 0.2629, 0.945, 0.2631, 0.9409, 0.2601, 0.9616, 0.4808, 0.8905, 0.4316, 0.8908, 0.4299, 0.9613, 0.4794, 0.2012, 0.4419, 0.2986, 0.4419, 0.2986, 0.5254, 0.2012, 0.5254, 0.9537, 0.1573, 0.9533, 0.1638, 0.8582, 0.1614, 0.8582, 0.1556, 0.9045, 0.4125, 0.97, 0.4693, 0.9687, 0.4694, 0.9028, 0.4131, 0.9619, 0.1568, 0.9622, 0.1643, 0.9533, 0.1638, 0.9537, 0.1573, 0.2986, 0.35, 0.2012, 0.35, 0.2012, 0.2664, 0.2986, 0.2664, 0.9017, 0.3167, 0.9045, 0.4125, 0.9028, 0.4131, 0.9003, 0.3163, 0.9461, 0.2629, 0.9017, 0.3167, 0.9003, 0.3163, 0.945, 0.2631, 0.9612, 0.06522, 0.9619, 0.1568, 0.9537, 0.1573, 0.953, 0.06487, 0.2986, 0.4419, 0.2986, 0.35, 0.3821, 0.35, 0.3821, 0.4419, 0.9614, 0.05704, 0.9612, 0.06522, 0.953, 0.06487, 0.9526, 0.05753, 0.4828, 0.01951, 0.5801, 0.01951, 0.5801, 0.1031, 0.4828, 0.1031, 0.5801, 0.2075, 0.4828, 0.2075, 0.4828, 0.2009, 0.5801, 0.2009, 0.5801, 0.109, 0.4828, 0.109, 0.4828, 0.1031, 0.5801, 0.1031, 0.5873, 0.109, 0.5801, 0.109, 0.5801, 0.1031, 0.5873, 0.1031, 0.5873, 0.2009, 0.5801, 0.2009, 0.5801, 0.109, 0.5873, 0.109, 0.5873, 0.2075, 0.5801, 0.2075, 0.5801, 0.2009, 0.5873, 0.2009, 0.9622, 0.1643, 0.9619, 0.1568, 0.9633, 0.1567, 0.9631, 0.1651, 0.6709, 0.109, 0.6709, 0.2009, 0.5873, 0.2009, 0.5873, 0.109, 0.8905, 0.4316, 0.7912, 0.4323, 0.7912, 0.4309, 0.8908, 0.4299, 0.5801, 0.2911, 0.4828, 0.2911, 0.4828, 0.2075, 0.5801, 0.2075, 0.9654, 0.474, 0.9616, 0.4808, 0.9613, 0.4794, 0.9647, 0.4734, 0.8957, 0.3094, 0.8876, 0.3048, 0.9374, 0.2558, 0.9409, 0.2601, 0.8949, 0.4108, 0.9028, 0.4131, 0.8995, 0.4226, 0.8944, 0.4192, 0.8946, 0.3187, 0.9003, 0.3163, 0.9028, 0.4131, 0.8949, 0.4108, 0.8876, 0.3048, 0.8858, 0.3113, 0.79, 0.3165, 0.7897, 0.3117, 0.8873, 0.4233, 0.8908, 0.4299, 0.7912, 0.4309, 0.7912, 0.426, 0.892, 0.3134, 0.8957, 0.3094, 0.9003, 0.3163, 0.8946, 0.3187, 0.8944, 0.4192, 0.8995, 0.4226, 0.8908, 0.4299, 0.8873, 0.4233, 0.8957, 0.3094, 0.892, 0.3134, 0.8858, 0.3113, 0.8876, 0.3048, 0.9003, 0.3163, 0.8957, 0.3094, 0.9409, 0.2601, 0.945, 0.2631, 0.8908, 0.4299, 0.8995, 0.4226, 0.9647, 0.4734, 0.9613, 0.4794, 0.8995, 0.4226, 0.9028, 0.4131, 0.9687, 0.4694, 0.9647, 0.4734, 0.9612, 0.06522, 0.9614, 0.05704, 0.9623, 0.0562, 0.9626, 0.06535, 0.8582, 0.1614, 0.9533, 0.1638, 0.9531, 0.1651, 0.8582, 0.1631, 0.9533, 0.1638, 0.9622, 0.1643, 0.9631, 0.1651, 0.9531, 0.1651, 0.97, 0.4693, 0.9654, 0.474, 0.9647, 0.4734, 0.9687, 0.4694, 0.9375, 0.2547, 0.9414, 0.2596, 0.9409, 0.2601, 0.9374, 0.2558, 0.7897, 0.3104, 0.8871, 0.3034, 0.8876, 0.3048, 0.7897, 0.3117, 0.8871, 0.3034, 0.9375, 0.2547, 0.9374, 0.2558, 0.8876, 0.3048, 0.7549, 0.05704, 0.7541, 0.0562, 0.7639, 0.05622, 0.7637, 0.05753, 0.7637, 0.05753, 0.8582, 0.05978, 0.8582, 0.06623, 0.7633, 0.06487, 0.7637, 0.05753, 0.7639, 0.05622, 0.8582, 0.05813, 0.8582, 0.05978, 0.7544, 0.1568, 0.7531, 0.1567, 0.7538, 0.06535, 0.7551, 0.06522, 0.1038, 0.4419, 0.1038, 0.35, 0.2012, 0.35, 0.2012, 0.4419, 0.7633, 0.06487, 0.8582, 0.06623, 0.8582, 0.1556, 0.7626, 0.1573, 0.6241, 0.2817, 0.6248, 0.2821, 0.6212, 0.2862, 0.6201, 0.2864, 0.6239, 0.4808, 0.6241, 0.4795, 0.6919, 0.4315, 0.6923, 0.4332, 0.2012, 0.4419, 0.2012, 0.5254, 0.1038, 0.5254, 0.1038, 0.4419, 0.7626, 0.1573, 0.8582, 0.1556, 0.8582, 0.1614, 0.7631, 0.1638, 0.6791, 0.4143, 0.6806, 0.4149, 0.617, 0.4698, 0.6157, 0.4697, 0.7544, 0.1568, 0.7626, 0.1573, 0.7631, 0.1638, 0.7541, 0.1643, 0.1038, 0.35, 0.1038, 0.2664, 0.2012, 0.2664, 0.2012, 0.35, 0.6802, 0.3318, 0.6815, 0.3312, 0.6806, 0.4149, 0.6791, 0.4143, 0.6201, 0.2864, 0.6212, 0.2862, 0.6815, 0.3312, 0.6802, 0.3318, 0.7551, 0.06522, 0.7633, 0.06487, 0.7626, 0.1573, 0.7544, 0.1568, 0.1038, 0.4419, 0.02027, 0.4419, 0.02027, 0.35, 0.1038, 0.35, 0.7549, 0.05704, 0.7637, 0.05753, 0.7633, 0.06487, 0.7551, 0.06522, 0.4828, 0.01951, 0.4828, 0.1031, 0.3854, 0.1031, 0.3854, 0.01951, 0.3854, 0.2075, 0.3854, 0.2009, 0.4828, 0.2009, 0.4828, 0.2075, 0.3854, 0.109, 0.3854, 0.1031, 0.4828, 0.1031, 0.4828, 0.109, 0.3782, 0.109, 0.3782, 0.1031, 0.3854, 0.1031, 0.3854, 0.109, 0.3782, 0.2009, 0.3782, 0.109, 0.3854, 0.109, 0.3854, 0.2009, 0.3782, 0.2075, 0.3782, 0.2009, 0.3854, 0.2009, 0.3854, 0.2075, 0.7541, 0.1643, 0.7532, 0.1651, 0.7531, 0.1567, 0.7544, 0.1568, 0.2946, 0.109, 0.3782, 0.109, 0.3782, 0.2009, 0.2946, 0.2009, 0.6923, 0.4332, 0.6919, 0.4315, 0.7912, 0.4309, 0.7912, 0.4323, 0.3854, 0.2911, 0.3854, 0.2075, 0.4828, 0.2075, 0.4828, 0.2911, 0.6201, 0.4742, 0.6208, 0.4737, 0.6241, 0.4795, 0.6239, 0.4808, 0.6839, 0.3224, 0.6248, 0.2821, 0.6273, 0.2767, 0.6921, 0.3154, 0.6879, 0.4122, 0.6885, 0.4213, 0.6838, 0.4244, 0.6806, 0.4149, 0.6876, 0.3326, 0.6879, 0.4122, 0.6806, 0.4149, 0.6815, 0.3312, 0.6921, 0.3154, 0.7897, 0.3117, 0.79, 0.3165, 0.6958, 0.3218, 0.6951, 0.425, 0.7912, 0.426, 0.7912, 0.4309, 0.6919, 0.4315, 0.6879, 0.3255, 0.6876, 0.3326, 0.6815, 0.3312, 0.6839, 0.3224, 0.6885, 0.4213, 0.6951, 0.425, 0.6919, 0.4315, 0.6838, 0.4244, 0.6839, 0.3224, 0.6921, 0.3154, 0.6958, 0.3218, 0.6879, 0.3255, 0.6815, 0.3312, 0.6212, 0.2862, 0.6248, 0.2821, 0.6839, 0.3224, 0.6919, 0.4315, 0.6241, 0.4795, 0.6208, 0.4737, 0.6838, 0.4244, 0.6838, 0.4244, 0.6208, 0.4737, 0.617, 0.4698, 0.6806, 0.4149, 0.7551, 0.06522, 0.7538, 0.06535, 0.7541, 0.0562, 0.7549, 0.05704, 0.8582, 0.1614, 0.8582, 0.1631, 0.7632, 0.1651, 0.7631, 0.1638, 0.7631, 0.1638, 0.7632, 0.1651, 0.7532, 0.1651, 0.7541, 0.1643, 0.6157, 0.4697, 0.617, 0.4698, 0.6208, 0.4737, 0.6201, 0.4742, 0.627, 0.2756, 0.6273, 0.2767, 0.6248, 0.2821, 0.6241, 0.2817, 0.7897, 0.3104, 0.7897, 0.3117, 0.6921, 0.3154, 0.6923, 0.3139, 0.6923, 0.3139, 0.6921, 0.3154, 0.6273, 0.2767, 0.627, 0.2756])
me_cube.materials.append(mat_material)
me_cube.use_remesh_preserve_volume = False
me_cube.use_remesh_preserve_attributes = False
me_cube.use_mirror_vertex_groups = False
me_cube.update()

# ---- objects
ob_cube_001 = bpy.data.objects.new('Cube.001', me_cube_002)
ob_cube = bpy.data.objects.new('Cube', me_cube)

# ---- transforms, parenting, visibility, modifiers, constraints
ob_cube_001.location = (1.37, -0.2481, 6.765)
ob_cube_001.rotation_euler = (-2.702, -0.0, 0.0)
ob_cube_001.scale = (0.5832, 0.5832, 0.5832)
ob_cube_001.lock_rotations_4d = False
ob_cube_001.empty_display_type = 'ARROWS'
ob_cube_001.lineart.crease_threshold = 0.0
ob_cube.location = (1.37, -0.3427, 1.395)
ob_cube.scale = (0.5832, 0.5832, 0.5832)
ob_cube.lock_rotations_4d = False
ob_cube.empty_display_type = 'ARROWS'
ob_cube.lineart.crease_threshold = 0.0

# ---- collection membership
col_collection_1.objects.link(ob_cube_001)
col_collection_1.objects.link(ob_cube)

# ---- scene / render settings (as saved in the file)
scene.frame_start = 1; scene.frame_end = 250; scene.frame_set(36)
scene.render.engine = 'BLENDER_EEVEE_NEXT'
scene.render.resolution_percentage = 50
scene.render.dither_intensity = 0.0
scene.cycles.use_denoising = False
scene.cycles.samples = 128
scene.cycles.sampling_pattern = 'TABULATED_SOBOL'
scene.cycles.light_sampling_threshold = 0.0
scene.cycles.use_adaptive_sampling = False
scene.cycles.use_light_tree = False
scene.cycles.blur_glossy = 0.0
scene.cycles.sample_clamp_indirect = 0.0
scene.view_settings.view_transform = 'Standard'
bpy.context.view_layer.update()

# ---- added for rendering (the .blend has no active camera and no usable light): camera, sun
cam_auto = bpy.data.cameras.new('AutoCamera')
cam_auto.lens = 50.0
cam_auto.sensor_width = 36.0
cam_auto.clip_end = 1000.0
ob_auto_camera = bpy.data.objects.new('AutoCamera', cam_auto)
scene.collection.objects.link(ob_auto_camera)
ob_auto_camera.location = (8.63541, -7.98355, 7.9172)
ob_auto_camera.rotation_euler = (1.09748, -7.21219e-08, 0.694738)
scene.camera = ob_auto_camera
light_auto_sun = bpy.data.lights.new('AutoSun', 'SUN')
light_auto_sun.energy = 3.0
light_auto_sun.angle = 0.0523599
ob_auto_sun = bpy.data.objects.new('AutoSun', light_auto_sun)
scene.collection.objects.link(ob_auto_sun)
ob_auto_sun.rotation_euler = (0.872665, 0.174533, 0.523599)
bpy.context.view_layer.update()
